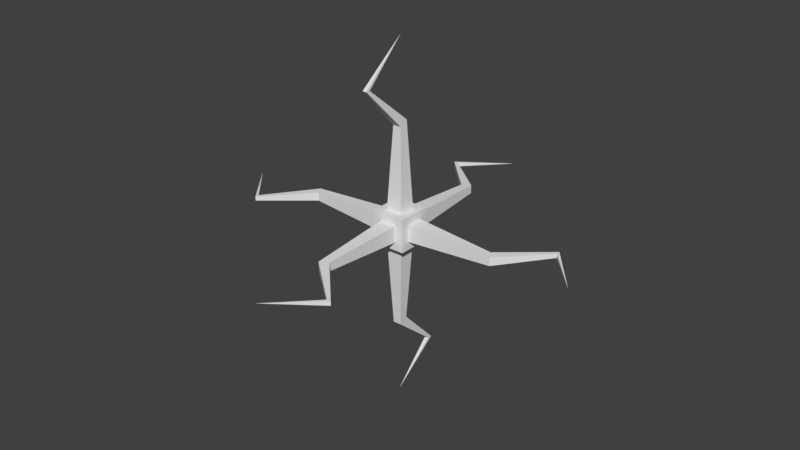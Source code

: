 # Source: Spotter-Mace-4.blend  (saved by Blender 2.79.0; exported with 4.5.12 LTS)
import bpy
from mathutils import Matrix  # noqa: F401  (used for matrix-valued properties, if any)

bpy.ops.wm.read_factory_settings(use_empty=True)
scene = bpy.context.scene
scene.name = 'Scene'

# ---- collections
col_collection_1 = bpy.data.collections.new('Collection 1'); scene.collection.children.link(col_collection_1)

# ---- materials (node trees are filled in below, after node groups)
mat_spotter_mace_4 = bpy.data.materials.new('Spotter-Mace-4')
mat_spotter_mace_4.alpha_threshold = 0.0
mat_spotter_mace_4.use_transparent_shadow = False
mat_spotter_mace_4.roughness = 0.5

# ---- material node trees

# ---- world
world_world = bpy.data.worlds.new('World'); scene.world = world_world
world_world.color = (0.05088, 0.05088, 0.05088)
world_world.use_sun_shadow = False
world_world.sun_shadow_jitter_overblur = 0.0
world_world.cycles.sampling_method = 'MANUAL'

# ---- meshes
me_cube = bpy.data.meshes.new('Cube')
me_cube.from_pydata([(-0.0625, 1.374, -4.246), (4.246, 1.374, -0.0625), (4.245, 1.249, 0.0625), (4.245, 1.249, -0.0625), (4.246, 1.374, 0.0625), (0.5, 0.5, 0.5), (0.5, 0.25, 0.25), (0.5, -0.5, 0.5), (2.95, 0.1248, 0.125), (2.95, 0.1248, -0.125), (0.5, 0.5, -0.5), (0.5, -0.5, -0.5), (3.089, -0.1252, 0.125), (5.4, -0.02416, 0.0), (3.089, -0.1252, -0.125), (0.5, 0.25, -0.25), (0.5, -0.25, 0.25), (0.5, -0.25, -0.25), (-0.5, 0.25, -0.25), (-0.5, 0.25, 0.25), (-0.5, -0.25, -0.25), (-3.089, 0.1252, -0.125), (-5.4, 0.02416, 0.0), (-3.089, 0.1252, 0.125), (-0.5, 0.5, -0.5), (-0.5, -0.5, -0.5), (-0.125, -0.1252, -3.089), (0.0, -0.02416, -5.4), (0.125, -0.1252, -3.089), (-0.5, -0.5, -0.5), (-2.95, -0.1248, -0.125), (-2.95, -0.1248, 0.125), (-0.5, 0.5, -0.5), (-0.125, 0.1248, -2.95), (0.125, 0.1248, -2.95), (0.5, -0.5, -0.5), (0.25, 0.25, -0.5), (-0.5, 0.5, 0.5), (-0.5, -0.25, 0.25), (-0.5, -0.5, 0.5), (-4.246, -1.374, 0.0625), (-4.245, -1.249, -0.0625), (-4.245, -1.249, 0.0625), (-4.246, -1.374, -0.0625), (-1.374, 4.246, -0.0625), (-1.249, 4.245, 0.0625), (-1.249, 4.245, -0.0625), (-1.374, 4.246, 0.0625), (0.5, 0.5, -0.5), (0.0625, 1.374, -4.246), (-0.0625, 1.249, -4.245), (0.0625, 1.249, -4.245), (-0.5, 0.5, 0.5), (-0.25, 0.5, 0.25), (0.5, 0.5, 0.5), (-0.1248, 2.95, 0.125), (-0.1248, 2.95, -0.125), (-0.5, 0.5, -0.5), (0.5, 0.5, -0.5), (0.1252, 3.089, 0.125), (0.02416, 5.4, 0.0), (0.1252, 3.089, -0.125), (-0.25, 0.5, -0.25), (0.25, 0.5, 0.25), (0.25, 0.5, -0.25), (-0.25, -0.5, -0.25), (-0.25, -0.5, 0.25), (0.25, -0.5, -0.25), (-0.1252, -3.089, -0.125), (-0.02416, -5.4, 0.0), (-0.1252, -3.089, 0.125), (-0.5, -0.5, -0.5), (0.5, -0.5, -0.5), (0.1248, -2.95, -0.125), (0.1248, -2.95, 0.125), (-0.5, -0.5, 0.5), (0.25, -0.5, 0.25), (0.5, -0.5, 0.5), (1.374, -4.246, 0.0625), (1.249, -4.245, -0.0625), (1.249, -4.245, 0.0625), (1.374, -4.246, -0.0625), (-0.25, 0.25, -0.5), (0.25, -0.25, -0.5), (-0.25, -0.25, -0.5), (-0.25, 0.25, 0.5), (0.25, 0.25, 0.5), (-0.25, -0.25, 0.5), (-0.125, 0.1252, 3.089), (0.0, 0.02416, 5.4), (0.125, 0.1252, 3.089), (-0.5, 0.5, 0.5), (-0.5, -0.5, 0.5), (-0.125, -0.1248, 2.95), (0.125, -0.1248, 2.95), (0.5, 0.5, 0.5), (0.25, -0.25, 0.5), (0.5, -0.5, 0.5), (0.0625, -1.374, 4.246), (-0.0625, -1.249, 4.245), (0.0625, -1.249, 4.245), (-0.0625, -1.374, 4.246)], [], [(17, 15, 9, 1, 3, 14), (13, 4, 2), (16, 6, 5, 7), (4, 8, 6, 16, 12, 2), (3, 1, 13), (23, 19, 18, 21), (42, 23, 21, 41), (39, 38, 20, 25), (11, 17, 16, 7), (2, 12, 14, 3), (19, 38, 39, 37), (40, 22, 43), (38, 31, 30, 20), (5, 6, 15, 10), (4, 13, 1), (24, 18, 19, 37), (6, 8, 9, 15), (12, 16, 17, 14), (24, 25, 20, 18), (11, 10, 15, 17), (100, 90, 88, 99), (97, 96, 87, 92), (40, 31, 38, 19, 23, 42), (50, 0, 27), (90, 86, 85, 88), (13, 2, 3), (27, 49, 51), (84, 82, 33, 0, 50, 26), (83, 36, 48, 35), (41, 43, 22), (55, 47, 44, 56), (64, 62, 56, 44, 46, 61), (60, 45, 46), (22, 42, 41), (18, 20, 30, 43, 41, 21), (60, 47, 45), (31, 40, 43, 30), (22, 40, 42), (8, 4, 1, 9), (49, 34, 36, 83, 28, 51), (47, 55, 53, 63, 59, 45), (46, 44, 60), (47, 60, 44), (58, 64, 63, 54), (53, 55, 56, 62), (63, 53, 52, 54), (59, 63, 64, 61), (58, 57, 62, 64), (52, 53, 62, 57), (45, 59, 61, 46), (71, 65, 66, 75), (71, 72, 67, 65), (76, 74, 73, 67), (78, 69, 81), (77, 76, 67, 72), (70, 66, 65, 68), (66, 76, 77, 75), (80, 70, 68, 79), (78, 74, 76, 66, 70, 80), (79, 81, 69), (65, 67, 73, 81, 79, 68), (69, 78, 80), (69, 80, 79), (74, 78, 81, 73), (29, 84, 83, 35), (51, 28, 26, 50), (86, 96, 97, 95), (98, 89, 101), (96, 94, 93, 87), (48, 36, 82, 32), (49, 27, 0), (91, 85, 86, 95), (36, 34, 33, 82), (28, 83, 84, 26), (91, 92, 87, 85), (29, 32, 82, 84), (98, 94, 96, 86, 90, 100), (27, 51, 50), (99, 101, 89), (89, 100, 99), (85, 87, 93, 101, 99, 88), (94, 98, 101, 93), (89, 98, 100), (34, 49, 0, 33)])
me_cube.materials.append(mat_spotter_mace_4)
me_cube.use_remesh_preserve_volume = False
me_cube.use_remesh_preserve_attributes = False
me_cube.use_mirror_vertex_groups = False
me_cube.update()

# ---- objects
ob_cube = bpy.data.objects.new('Cube', me_cube)

# ---- transforms, parenting, visibility, modifiers, constraints
ob_cube.location = (-0.0005758, -0.0005489, -0.00182)
ob_cube.lineart.crease_threshold = 0.0

# ---- collection membership
col_collection_1.objects.link(ob_cube)

# ---- scene / render settings (as saved in the file)
scene.frame_start = 1; scene.frame_end = 250; scene.frame_set(1)
scene.render.engine = 'BLENDER_EEVEE_NEXT'
scene.render.resolution_percentage = 50
scene.render.dither_intensity = 0.0
scene.cycles.use_denoising = False
scene.cycles.samples = 128
scene.cycles.sampling_pattern = 'TABULATED_SOBOL'
scene.cycles.use_adaptive_sampling = False
scene.cycles.use_light_tree = False
scene.cycles.blur_glossy = 0.0
scene.cycles.sample_clamp_indirect = 0.0
scene.view_settings.view_transform = 'Standard'
bpy.context.view_layer.update()

# ---- added for rendering (the .blend has no active camera and no usable light): camera, sun
cam_auto = bpy.data.cameras.new('AutoCamera')
cam_auto.lens = 50.0
cam_auto.sensor_width = 36.0
cam_auto.clip_end = 1000.0
ob_auto_camera = bpy.data.objects.new('AutoCamera', cam_auto)
scene.collection.objects.link(ob_auto_camera)
ob_auto_camera.location = (17.3073, -20.77, 13.8445)
ob_auto_camera.rotation_euler = (1.09748, -7.21219e-08, 0.694738)
scene.camera = ob_auto_camera
light_auto_sun = bpy.data.lights.new('AutoSun', 'SUN')
light_auto_sun.energy = 3.0
light_auto_sun.angle = 0.0523599
ob_auto_sun = bpy.data.objects.new('AutoSun', light_auto_sun)
scene.collection.objects.link(ob_auto_sun)
ob_auto_sun.rotation_euler = (0.872665, 0.174533, 0.523599)
bpy.context.view_layer.update()
